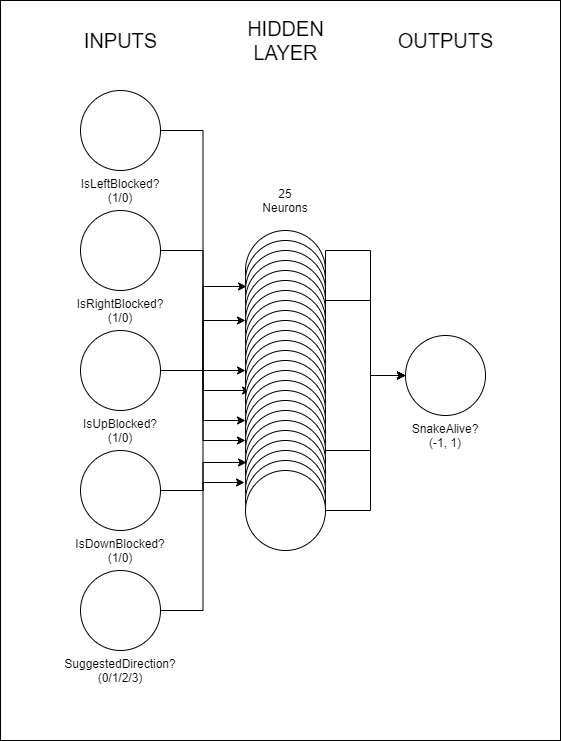

The diagram above was exported from draw.io. Its source (the exported page's mxGraphModel, read from the mxfile embedded in the PNG):
<mxGraphModel dx="732" dy="1006" grid="1" gridSize="10" guides="1" tooltips="1" connect="1" arrows="1" fold="1" page="1" pageScale="1" pageWidth="827" pageHeight="1169" math="0" shadow="0">
  <root>
    <mxCell id="0" />
    <mxCell id="1" parent="0" />
    <mxCell id="29" value="" style="whiteSpace=wrap;html=1;" parent="1" vertex="1">
      <mxGeometry y="110" width="560" height="740" as="geometry" />
    </mxCell>
    <mxCell id="66" style="edgeStyle=orthogonalEdgeStyle;rounded=0;orthogonalLoop=1;jettySize=auto;html=1;exitX=1;exitY=0.5;exitDx=0;exitDy=0;entryX=0;entryY=0.5;entryDx=0;entryDy=0;" edge="1" parent="1" source="2" target="47">
      <mxGeometry relative="1" as="geometry" />
    </mxCell>
    <mxCell id="2" value="" style="ellipse;whiteSpace=wrap;html=1;aspect=fixed;" parent="1" vertex="1">
      <mxGeometry x="80" y="200" width="80" height="80" as="geometry" />
    </mxCell>
    <mxCell id="65" style="edgeStyle=orthogonalEdgeStyle;rounded=0;orthogonalLoop=1;jettySize=auto;html=1;exitX=1;exitY=0.5;exitDx=0;exitDy=0;entryX=0;entryY=0.5;entryDx=0;entryDy=0;" edge="1" parent="1" source="3" target="54">
      <mxGeometry relative="1" as="geometry" />
    </mxCell>
    <mxCell id="3" value="" style="ellipse;whiteSpace=wrap;html=1;aspect=fixed;" parent="1" vertex="1">
      <mxGeometry x="80" y="320" width="80" height="80" as="geometry" />
    </mxCell>
    <mxCell id="64" style="edgeStyle=orthogonalEdgeStyle;rounded=0;orthogonalLoop=1;jettySize=auto;html=1;exitX=1;exitY=0.5;exitDx=0;exitDy=0;entryX=0;entryY=0.5;entryDx=0;entryDy=0;" edge="1" parent="1" source="4" target="52">
      <mxGeometry relative="1" as="geometry" />
    </mxCell>
    <mxCell id="67" style="edgeStyle=orthogonalEdgeStyle;rounded=0;orthogonalLoop=1;jettySize=auto;html=1;exitX=1;exitY=0.5;exitDx=0;exitDy=0;entryX=0;entryY=0.5;entryDx=0;entryDy=0;" edge="1" parent="1" source="4" target="42">
      <mxGeometry relative="1" as="geometry" />
    </mxCell>
    <mxCell id="69" style="edgeStyle=orthogonalEdgeStyle;rounded=0;orthogonalLoop=1;jettySize=auto;html=1;exitX=1;exitY=0.5;exitDx=0;exitDy=0;entryX=0.063;entryY=0.375;entryDx=0;entryDy=0;entryPerimeter=0;" edge="1" parent="1" source="4" target="50">
      <mxGeometry relative="1" as="geometry" />
    </mxCell>
    <mxCell id="4" value="" style="ellipse;whiteSpace=wrap;html=1;aspect=fixed;" parent="1" vertex="1">
      <mxGeometry x="80" y="440" width="80" height="80" as="geometry" />
    </mxCell>
    <mxCell id="62" style="edgeStyle=orthogonalEdgeStyle;rounded=0;orthogonalLoop=1;jettySize=auto;html=1;exitX=1;exitY=0.5;exitDx=0;exitDy=0;entryX=-0.012;entryY=0.4;entryDx=0;entryDy=0;entryPerimeter=0;" edge="1" parent="1" source="6" target="59">
      <mxGeometry relative="1" as="geometry" />
    </mxCell>
    <mxCell id="6" value="" style="ellipse;whiteSpace=wrap;html=1;aspect=fixed;" parent="1" vertex="1">
      <mxGeometry x="80" y="680" width="80" height="80" as="geometry" />
    </mxCell>
    <mxCell id="14" value="IsLeftBlocked?(1/0)" style="text;html=1;strokeColor=none;fillColor=none;align=center;verticalAlign=middle;whiteSpace=wrap;rounded=0;" parent="1" vertex="1">
      <mxGeometry x="100" y="290" width="40" height="20" as="geometry" />
    </mxCell>
    <mxCell id="15" value="IsRightBlocked?(1/0)" style="text;html=1;strokeColor=none;fillColor=none;align=center;verticalAlign=middle;whiteSpace=wrap;rounded=0;" parent="1" vertex="1">
      <mxGeometry x="100" y="410" width="40" height="20" as="geometry" />
    </mxCell>
    <mxCell id="16" value="IsUpBlocked?(1/0)" style="text;html=1;strokeColor=none;fillColor=none;align=center;verticalAlign=middle;whiteSpace=wrap;rounded=0;" parent="1" vertex="1">
      <mxGeometry x="100" y="530" width="40" height="20" as="geometry" />
    </mxCell>
    <mxCell id="17" value="SuggestedDirection?(0/1/2/3)" style="text;html=1;strokeColor=none;fillColor=none;align=center;verticalAlign=middle;whiteSpace=wrap;rounded=0;" parent="1" vertex="1">
      <mxGeometry x="100" y="770" width="40" height="20" as="geometry" />
    </mxCell>
    <mxCell id="63" style="edgeStyle=orthogonalEdgeStyle;rounded=0;orthogonalLoop=1;jettySize=auto;html=1;exitX=1;exitY=0.5;exitDx=0;exitDy=0;entryX=0.013;entryY=0.4;entryDx=0;entryDy=0;entryPerimeter=0;" edge="1" parent="1" source="20" target="57">
      <mxGeometry relative="1" as="geometry" />
    </mxCell>
    <mxCell id="68" style="edgeStyle=orthogonalEdgeStyle;rounded=0;orthogonalLoop=1;jettySize=auto;html=1;exitX=1;exitY=0.5;exitDx=0;exitDy=0;entryX=0.013;entryY=0.325;entryDx=0;entryDy=0;entryPerimeter=0;" edge="1" parent="1" source="20" target="40">
      <mxGeometry relative="1" as="geometry" />
    </mxCell>
    <mxCell id="20" value="" style="ellipse;whiteSpace=wrap;html=1;aspect=fixed;" parent="1" vertex="1">
      <mxGeometry x="80" y="560" width="80" height="80" as="geometry" />
    </mxCell>
    <mxCell id="21" value="IsDownBlocked?(1/0)" style="text;html=1;strokeColor=none;fillColor=none;align=center;verticalAlign=middle;whiteSpace=wrap;rounded=0;" parent="1" vertex="1">
      <mxGeometry x="100" y="650" width="40" height="20" as="geometry" />
    </mxCell>
    <mxCell id="30" value="" style="ellipse;whiteSpace=wrap;html=1;aspect=fixed;" parent="1" vertex="1">
      <mxGeometry x="405" y="445" width="80" height="80" as="geometry" />
    </mxCell>
    <mxCell id="31" value="SnakeAlive?&lt;br&gt;(-1, 1)" style="text;html=1;strokeColor=none;fillColor=none;align=center;verticalAlign=middle;whiteSpace=wrap;rounded=0;" parent="1" vertex="1">
      <mxGeometry x="425" y="535" width="40" height="20" as="geometry" />
    </mxCell>
    <mxCell id="32" value="&lt;font style=&quot;font-size: 20px&quot;&gt;INPUTS&lt;/font&gt;" style="text;html=1;align=center;verticalAlign=middle;resizable=0;points=[];autosize=1;" parent="1" vertex="1">
      <mxGeometry x="75" y="140" width="90" height="20" as="geometry" />
    </mxCell>
    <mxCell id="33" value="&lt;font style=&quot;font-size: 20px&quot;&gt;OUTPUTS&lt;/font&gt;" style="text;html=1;align=center;verticalAlign=middle;resizable=0;points=[];autosize=1;" parent="1" vertex="1">
      <mxGeometry x="390" y="140" width="110" height="20" as="geometry" />
    </mxCell>
    <mxCell id="34" value="&lt;font style=&quot;font-size: 20px&quot;&gt;HIDDEN&lt;br&gt;LAYER&lt;br&gt;&lt;/font&gt;" style="text;html=1;align=center;verticalAlign=middle;resizable=0;points=[];autosize=1;" vertex="1" parent="1">
      <mxGeometry x="240" y="130" width="90" height="40" as="geometry" />
    </mxCell>
    <mxCell id="35" value="" style="ellipse;whiteSpace=wrap;html=1;aspect=fixed;" vertex="1" parent="1">
      <mxGeometry x="245" y="340" width="80" height="80" as="geometry" />
    </mxCell>
    <mxCell id="36" value="25 Neurons" style="text;html=1;strokeColor=none;fillColor=none;align=center;verticalAlign=middle;whiteSpace=wrap;rounded=0;" vertex="1" parent="1">
      <mxGeometry x="265" y="300" width="40" height="20" as="geometry" />
    </mxCell>
    <mxCell id="38" value="" style="ellipse;whiteSpace=wrap;html=1;aspect=fixed;" vertex="1" parent="1">
      <mxGeometry x="245" y="350" width="80" height="80" as="geometry" />
    </mxCell>
    <mxCell id="39" value="" style="ellipse;whiteSpace=wrap;html=1;aspect=fixed;" vertex="1" parent="1">
      <mxGeometry x="245" y="360" width="80" height="80" as="geometry" />
    </mxCell>
    <mxCell id="70" style="edgeStyle=orthogonalEdgeStyle;rounded=0;orthogonalLoop=1;jettySize=auto;html=1;exitX=1;exitY=0.5;exitDx=0;exitDy=0;entryX=0;entryY=0.5;entryDx=0;entryDy=0;" edge="1" parent="1" source="40" target="30">
      <mxGeometry relative="1" as="geometry">
        <Array as="points">
          <mxPoint x="370" y="410" />
          <mxPoint x="370" y="485" />
        </Array>
      </mxGeometry>
    </mxCell>
    <mxCell id="40" value="" style="ellipse;whiteSpace=wrap;html=1;aspect=fixed;" vertex="1" parent="1">
      <mxGeometry x="245" y="370" width="80" height="80" as="geometry" />
    </mxCell>
    <mxCell id="41" value="" style="ellipse;whiteSpace=wrap;html=1;aspect=fixed;" vertex="1" parent="1">
      <mxGeometry x="245" y="380" width="80" height="80" as="geometry" />
    </mxCell>
    <mxCell id="42" value="" style="ellipse;whiteSpace=wrap;html=1;aspect=fixed;" vertex="1" parent="1">
      <mxGeometry x="245" y="390" width="80" height="80" as="geometry" />
    </mxCell>
    <mxCell id="43" value="" style="ellipse;whiteSpace=wrap;html=1;aspect=fixed;" vertex="1" parent="1">
      <mxGeometry x="245" y="400" width="80" height="80" as="geometry" />
    </mxCell>
    <mxCell id="44" value="" style="ellipse;whiteSpace=wrap;html=1;aspect=fixed;" vertex="1" parent="1">
      <mxGeometry x="245" y="410" width="80" height="80" as="geometry" />
    </mxCell>
    <mxCell id="71" style="edgeStyle=orthogonalEdgeStyle;rounded=0;orthogonalLoop=1;jettySize=auto;html=1;exitX=1;exitY=0.5;exitDx=0;exitDy=0;entryX=0;entryY=0.5;entryDx=0;entryDy=0;" edge="1" parent="1" source="45" target="30">
      <mxGeometry relative="1" as="geometry">
        <mxPoint x="400" y="480" as="targetPoint" />
        <Array as="points">
          <mxPoint x="325" y="360" />
          <mxPoint x="370" y="360" />
          <mxPoint x="370" y="485" />
        </Array>
      </mxGeometry>
    </mxCell>
    <mxCell id="45" value="" style="ellipse;whiteSpace=wrap;html=1;aspect=fixed;" vertex="1" parent="1">
      <mxGeometry x="245" y="420" width="80" height="80" as="geometry" />
    </mxCell>
    <mxCell id="46" value="" style="ellipse;whiteSpace=wrap;html=1;aspect=fixed;" vertex="1" parent="1">
      <mxGeometry x="245" y="430" width="80" height="80" as="geometry" />
    </mxCell>
    <mxCell id="47" value="" style="ellipse;whiteSpace=wrap;html=1;aspect=fixed;" vertex="1" parent="1">
      <mxGeometry x="245" y="440" width="80" height="80" as="geometry" />
    </mxCell>
    <mxCell id="48" value="" style="ellipse;whiteSpace=wrap;html=1;aspect=fixed;" vertex="1" parent="1">
      <mxGeometry x="245" y="450" width="80" height="80" as="geometry" />
    </mxCell>
    <mxCell id="49" value="" style="ellipse;whiteSpace=wrap;html=1;aspect=fixed;" vertex="1" parent="1">
      <mxGeometry x="245" y="460" width="80" height="80" as="geometry" />
    </mxCell>
    <mxCell id="50" value="" style="ellipse;whiteSpace=wrap;html=1;aspect=fixed;" vertex="1" parent="1">
      <mxGeometry x="245" y="470" width="80" height="80" as="geometry" />
    </mxCell>
    <mxCell id="51" value="" style="ellipse;whiteSpace=wrap;html=1;aspect=fixed;" vertex="1" parent="1">
      <mxGeometry x="245" y="480" width="80" height="80" as="geometry" />
    </mxCell>
    <mxCell id="52" value="" style="ellipse;whiteSpace=wrap;html=1;aspect=fixed;" vertex="1" parent="1">
      <mxGeometry x="245" y="490" width="80" height="80" as="geometry" />
    </mxCell>
    <mxCell id="53" value="" style="ellipse;whiteSpace=wrap;html=1;aspect=fixed;" vertex="1" parent="1">
      <mxGeometry x="245" y="500" width="80" height="80" as="geometry" />
    </mxCell>
    <mxCell id="54" value="" style="ellipse;whiteSpace=wrap;html=1;aspect=fixed;" vertex="1" parent="1">
      <mxGeometry x="245" y="510" width="80" height="80" as="geometry" />
    </mxCell>
    <mxCell id="73" style="edgeStyle=orthogonalEdgeStyle;rounded=0;orthogonalLoop=1;jettySize=auto;html=1;exitX=1;exitY=0.5;exitDx=0;exitDy=0;entryX=0;entryY=0.5;entryDx=0;entryDy=0;" edge="1" parent="1" source="55" target="30">
      <mxGeometry relative="1" as="geometry">
        <Array as="points">
          <mxPoint x="370" y="560" />
          <mxPoint x="370" y="485" />
        </Array>
      </mxGeometry>
    </mxCell>
    <mxCell id="55" value="" style="ellipse;whiteSpace=wrap;html=1;aspect=fixed;" vertex="1" parent="1">
      <mxGeometry x="245" y="520" width="80" height="80" as="geometry" />
    </mxCell>
    <mxCell id="56" value="" style="ellipse;whiteSpace=wrap;html=1;aspect=fixed;" vertex="1" parent="1">
      <mxGeometry x="245" y="530" width="80" height="80" as="geometry" />
    </mxCell>
    <mxCell id="57" value="" style="ellipse;whiteSpace=wrap;html=1;aspect=fixed;" vertex="1" parent="1">
      <mxGeometry x="245" y="540" width="80" height="80" as="geometry" />
    </mxCell>
    <mxCell id="58" value="" style="ellipse;whiteSpace=wrap;html=1;aspect=fixed;" vertex="1" parent="1">
      <mxGeometry x="245" y="550" width="80" height="80" as="geometry" />
    </mxCell>
    <mxCell id="59" value="" style="ellipse;whiteSpace=wrap;html=1;aspect=fixed;" vertex="1" parent="1">
      <mxGeometry x="245" y="560" width="80" height="80" as="geometry" />
    </mxCell>
    <mxCell id="60" value="" style="ellipse;whiteSpace=wrap;html=1;aspect=fixed;" vertex="1" parent="1">
      <mxGeometry x="245" y="570" width="80" height="80" as="geometry" />
    </mxCell>
    <mxCell id="72" style="edgeStyle=orthogonalEdgeStyle;rounded=0;orthogonalLoop=1;jettySize=auto;html=1;exitX=1;exitY=0.5;exitDx=0;exitDy=0;entryX=0;entryY=0.5;entryDx=0;entryDy=0;" edge="1" parent="1" source="61" target="30">
      <mxGeometry relative="1" as="geometry">
        <Array as="points">
          <mxPoint x="370" y="620" />
          <mxPoint x="370" y="485" />
        </Array>
      </mxGeometry>
    </mxCell>
    <mxCell id="61" value="" style="ellipse;whiteSpace=wrap;html=1;aspect=fixed;" vertex="1" parent="1">
      <mxGeometry x="245" y="580" width="80" height="80" as="geometry" />
    </mxCell>
  </root>
</mxGraphModel>